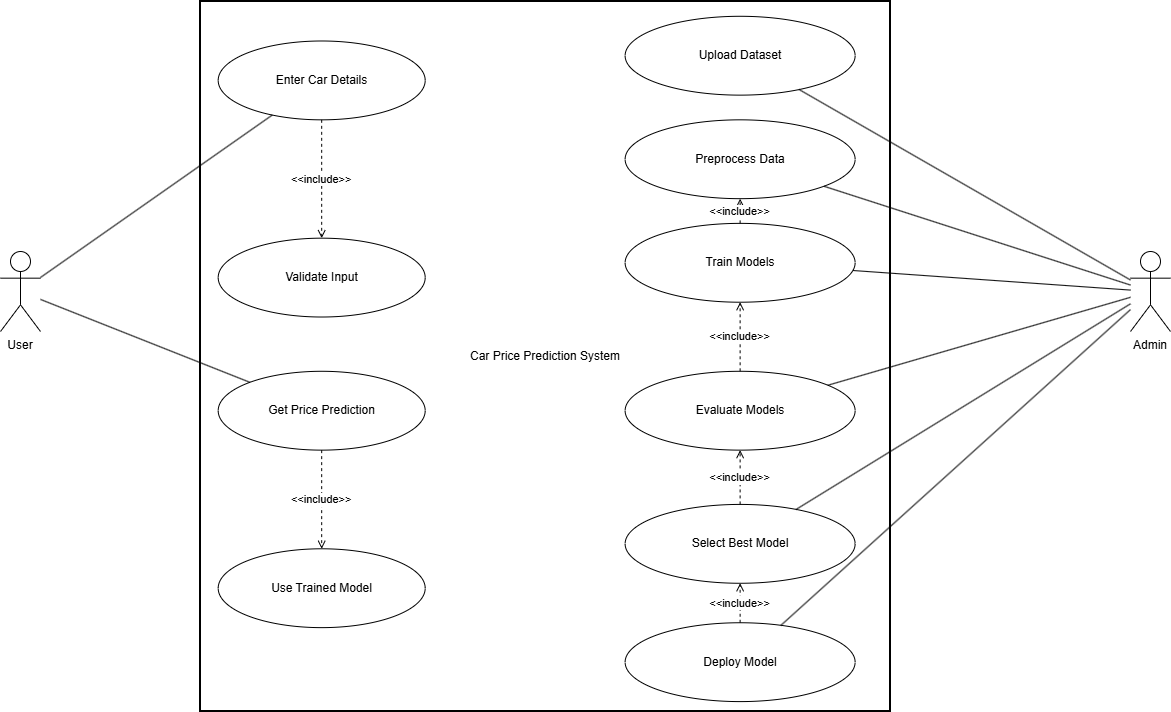

The diagram above was exported from draw.io. Its source (the exported page's mxGraphModel, read from the mxfile embedded in the PNG):
<mxGraphModel dx="2143" dy="851" grid="1" gridSize="10" guides="1" tooltips="1" connect="1" arrows="1" fold="1" page="1" pageScale="1" pageWidth="827" pageHeight="1169" math="0" shadow="0">
  <root>
    <mxCell id="0" />
    <mxCell id="1" parent="0" />
    <mxCell id="system" parent="1" style="rounded=0;whiteSpace=wrap;html=1;strokeWidth=2;" value="Car Price Prediction System" vertex="1">
      <mxGeometry height="710" width="690" x="230" y="60" as="geometry" />
    </mxCell>
    <mxCell id="uc1" parent="system" style="ellipse;whiteSpace=wrap;html=1;" value="Enter Car Details" vertex="1">
      <mxGeometry height="78.83958333333334" width="207" x="17.692307692307693" y="39.493750000000006" as="geometry" />
    </mxCell>
    <mxCell id="uc10" parent="system" style="ellipse;whiteSpace=wrap;html=1;" value="Validate Input" vertex="1">
      <mxGeometry height="78.83958333333334" width="207" x="17.692307692307693" y="236.66666666666669" as="geometry" />
    </mxCell>
    <mxCell id="uc2" parent="system" style="ellipse;whiteSpace=wrap;html=1;" value="Get Price Prediction" vertex="1">
      <mxGeometry height="78.83958333333334" width="207" x="17.692307692307693" y="369.7916666666667" as="geometry" />
    </mxCell>
    <mxCell id="uc9" parent="system" style="ellipse;whiteSpace=wrap;html=1;" value="Use Trained Model" vertex="1">
      <mxGeometry height="78.83958333333334" width="207" x="17.692307692307693" y="547.2916666666667" as="geometry" />
    </mxCell>
    <mxCell id="uc3" parent="system" style="ellipse;whiteSpace=wrap;html=1;" value="Upload Dataset" vertex="1">
      <mxGeometry height="78.83958333333334" width="230" x="424.6153846153846" y="14.791666666666668" as="geometry" />
    </mxCell>
    <mxCell id="uc4" parent="system" style="ellipse;whiteSpace=wrap;html=1;" value="Preprocess Data" vertex="1">
      <mxGeometry height="78.83958333333334" width="230" x="424.6153846153846" y="118.33333333333334" as="geometry" />
    </mxCell>
    <mxCell id="uc5" parent="system" style="ellipse;whiteSpace=wrap;html=1;" value="Train Models" vertex="1">
      <mxGeometry height="78.83958333333334" width="230" x="424.6153846153846" y="221.875" as="geometry" />
    </mxCell>
    <mxCell id="uc6" parent="system" style="ellipse;whiteSpace=wrap;html=1;" value="Evaluate Models" vertex="1">
      <mxGeometry height="78.83958333333334" width="230" x="424.6153846153846" y="369.7916666666667" as="geometry" />
    </mxCell>
    <mxCell id="uc7" parent="system" style="ellipse;whiteSpace=wrap;html=1;" value="Select Best Model" vertex="1">
      <mxGeometry height="78.83958333333334" width="230" x="424.6153846153846" y="502.9166666666667" as="geometry" />
    </mxCell>
    <mxCell id="uc8" parent="system" style="ellipse;whiteSpace=wrap;html=1;" value="Deploy Model" vertex="1">
      <mxGeometry height="78.83958333333334" width="230" x="424.6153846153846" y="621.25" as="geometry" />
    </mxCell>
    <mxCell id="2" edge="1" parent="system" source="uc1" style="dashed=1;endArrow=open;" target="uc10" value="&lt;&lt;include&gt;&gt;">
      <mxGeometry relative="1" as="geometry" />
    </mxCell>
    <mxCell id="3" edge="1" parent="system" source="uc2" style="dashed=1;endArrow=open;" target="uc9" value="&lt;&lt;include&gt;&gt;">
      <mxGeometry relative="1" as="geometry" />
    </mxCell>
    <mxCell id="4" edge="1" parent="system" source="uc5" style="dashed=1;endArrow=open;" target="uc4" value="&lt;&lt;include&gt;&gt;">
      <mxGeometry relative="1" as="geometry" />
    </mxCell>
    <mxCell id="5" edge="1" parent="system" source="uc6" style="dashed=1;endArrow=open;" target="uc5" value="&lt;&lt;include&gt;&gt;">
      <mxGeometry relative="1" as="geometry" />
    </mxCell>
    <mxCell id="6" edge="1" parent="system" source="uc7" style="dashed=1;endArrow=open;" target="uc6" value="&lt;&lt;include&gt;&gt;">
      <mxGeometry relative="1" as="geometry" />
    </mxCell>
    <mxCell id="7" edge="1" parent="system" source="uc8" style="dashed=1;endArrow=open;" target="uc7" value="&lt;&lt;include&gt;&gt;">
      <mxGeometry relative="1" as="geometry" />
    </mxCell>
    <mxCell id="user" parent="1" style="shape=umlActor;verticalLabelPosition=bottom;verticalAlign=top;" value="User" vertex="1">
      <mxGeometry height="80" width="40" x="30" y="310" as="geometry" />
    </mxCell>
    <mxCell id="admin" parent="1" style="shape=umlActor;verticalLabelPosition=bottom;verticalAlign=top;" value="Admin" vertex="1">
      <mxGeometry height="80" width="40" x="1160" y="310" as="geometry" />
    </mxCell>
    <mxCell id="8" edge="1" parent="1" source="user" style="endArrow=none;" target="uc1">
      <mxGeometry relative="1" as="geometry" />
    </mxCell>
    <mxCell id="9" edge="1" parent="1" source="user" style="endArrow=none;" target="uc2">
      <mxGeometry relative="1" as="geometry" />
    </mxCell>
    <mxCell id="10" edge="1" parent="1" source="admin" style="endArrow=none;" target="uc3">
      <mxGeometry relative="1" as="geometry" />
    </mxCell>
    <mxCell id="11" edge="1" parent="1" source="admin" style="endArrow=none;" target="uc4">
      <mxGeometry relative="1" as="geometry" />
    </mxCell>
    <mxCell id="12" edge="1" parent="1" source="admin" style="endArrow=none;" target="uc5">
      <mxGeometry relative="1" as="geometry" />
    </mxCell>
    <mxCell id="13" edge="1" parent="1" source="admin" style="endArrow=none;" target="uc6">
      <mxGeometry relative="1" as="geometry" />
    </mxCell>
    <mxCell id="14" edge="1" parent="1" source="admin" style="endArrow=none;" target="uc7">
      <mxGeometry relative="1" as="geometry" />
    </mxCell>
    <mxCell id="15" edge="1" parent="1" source="admin" style="endArrow=none;" target="uc8">
      <mxGeometry relative="1" as="geometry" />
    </mxCell>
  </root>
</mxGraphModel>